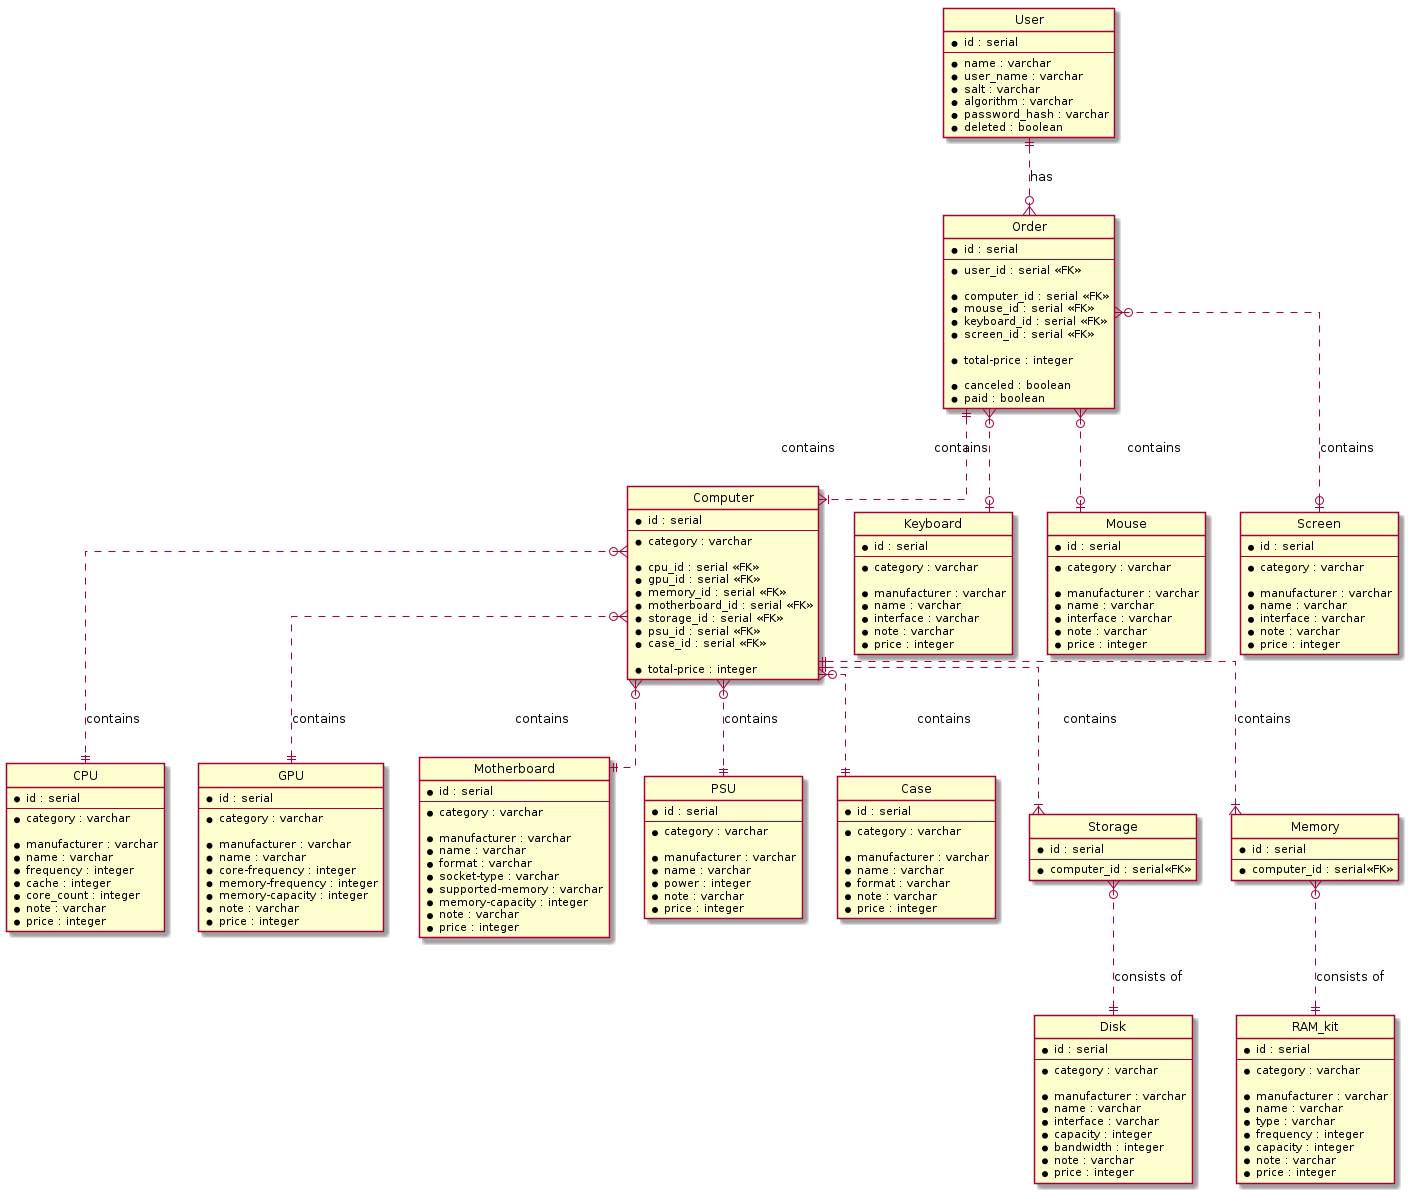

The diagram above was rendered by PlantUML. Its source (embedded in the PNG):
@startuml

hide circle
 
skinparam linetype ortho

entity User {
    * id : serial
    --
    * name : varchar
    * user_name : varchar
    * salt : varchar
    * algorithm : varchar
    * password_hash : varchar
    * deleted : boolean
}

entity Order {
    * id : serial
    --
    * user_id : serial <<FK>>

    * computer_id : serial <<FK>>
    * mouse_id : serial <<FK>>
    * keyboard_id : serial <<FK>>
    * screen_id : serial <<FK>>

    * total-price : integer

    * canceled : boolean
    * paid : boolean
}

entity Computer {
    * id : serial
    --
    * category : varchar

    * cpu_id : serial <<FK>>
    * gpu_id : serial <<FK>>
    * memory_id : serial <<FK>>
    * motherboard_id : serial <<FK>>
    * storage_id : serial <<FK>>
    * psu_id : serial <<FK>>
    * case_id : serial <<FK>>

    * total-price : integer
}

entity CPU {
    * id : serial
    --
    * category : varchar

    * manufacturer : varchar
    * name : varchar
    * frequency : integer
    * cache : integer
    * core_count : integer
    * note : varchar
    * price : integer
}

entity RAM_kit {
    * id : serial
    --
    * category : varchar

    * manufacturer : varchar
    * name : varchar
    * type : varchar
    * frequency : integer
    * capacity : integer
    * note : varchar
    * price : integer
}

entity GPU {
    * id : serial
    --
    * category : varchar

    * manufacturer : varchar
    * name : varchar
    * core-frequency : integer
    * memory-frequency : integer
    * memory-capacity : integer
    * note : varchar
    * price : integer
}

entity Motherboard {
    * id : serial
    --
    * category : varchar

    * manufacturer : varchar
    * name : varchar
    * format : varchar
    * socket-type : varchar
    * supported-memory : varchar
    * memory-capacity : integer
    * note : varchar
    * price : integer
}

entity Disk {
    * id : serial
    --
    * category : varchar

    * manufacturer : varchar
    * name : varchar
    * interface : varchar
    * capacity : integer
    * bandwidth : integer
    * note : varchar
    * price : integer
}

entity PSU {
    * id : serial
    --
    * category : varchar

    * manufacturer : varchar
    * name : varchar
    * power : integer
    * note : varchar
    * price : integer
}

entity Case {
    * id : serial
    --
    * category : varchar

    * manufacturer : varchar
    * name : varchar
    * format : varchar
    * note : varchar
    * price : integer
}

entity Keyboard {
    * id : serial
    --
    * category : varchar

    * manufacturer : varchar
    * name : varchar
    * interface : varchar
    * note : varchar
    * price : integer
}

entity Mouse {
    * id : serial
    --
    * category : varchar

    * manufacturer : varchar
    * name : varchar
    * interface : varchar
    * note : varchar
    * price : integer
}

entity Screen {
    * id : serial
    --
    * category : varchar

    * manufacturer : varchar
    * name : varchar
    * interface : varchar
    * note : varchar
    * price : integer
}

entity Storage {
    * id : serial
    --
    * computer_id : serial<<FK>>
}

entity Memory {
    * id : serial
    --
    * computer_id : serial<<FK>>
}

User ||..o{ Order : has
Order ||..|{ Computer : contains
Order }o..o| Screen : contains
Order }o..o| Mouse : contains
Order }o..o| Keyboard : contains
Computer }o..|| CPU : contains
Computer }o..|| GPU : contains
Computer ||..|{ Memory : contains
Memory }o..|| RAM_kit : consists of
Computer ||..|{ Storage : contains
Storage }o..|| Disk : consists of
Computer }o..|| Motherboard : contains
Computer }o..|| PSU : contains
Computer }o..|| Case : contains

@enduml